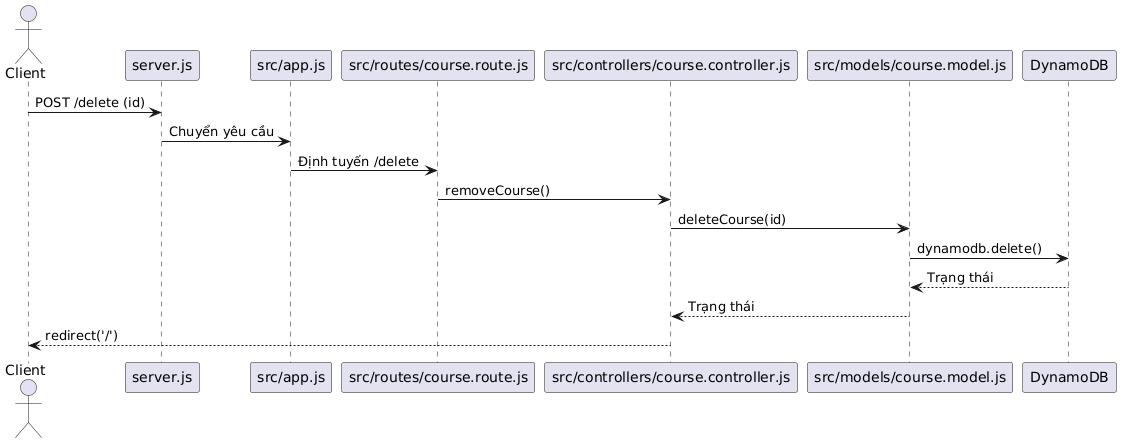

The diagram above was rendered by PlantUML. Its source (embedded in the PNG):
@startuml
actor Client
participant "server.js" as Server
participant "src/app.js" as App
participant "src/routes/course.route.js" as Route
participant "src/controllers/course.controller.js" as Controller
participant "src/models/course.model.js" as Model
participant "DynamoDB" as DB

Client -> Server: POST /delete (id)
Server -> App: Chuyển yêu cầu
App -> Route: Định tuyến /delete
Route -> Controller: removeCourse()
Controller -> Model: deleteCourse(id)
Model -> DB: dynamodb.delete()
DB --> Model: Trạng thái
Model --> Controller: Trạng thái
Controller --> Client: redirect('/')
@enduml